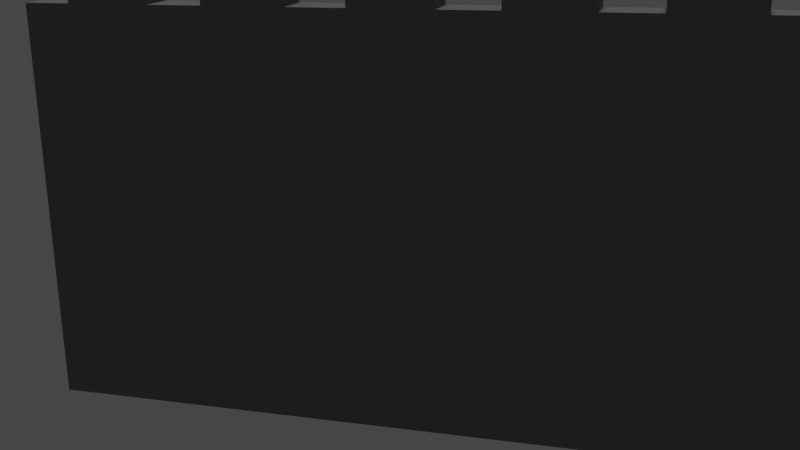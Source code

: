 # Source: wall.blend  (saved by Blender 2.91.10; exported with 4.5.12 LTS)
import bpy
from mathutils import Matrix  # noqa: F401  (used for matrix-valued properties, if any)

bpy.ops.wm.read_factory_settings(use_empty=True)
scene = bpy.context.scene
scene.name = 'Scene'

# ---- collections
col_collection = bpy.data.collections.new('Collection'); scene.collection.children.link(col_collection)

# ---- materials (node trees are filled in below, after node groups)
mat_material = bpy.data.materials.new('Material')
mat_material.use_transparent_shadow = False

# ---- material node trees
mat_material.use_nodes = True; mat_material.node_tree.nodes.clear()
_N = mat_material.node_tree.nodes; _L = mat_material.node_tree.links
n0 = _N.new('ShaderNodeBsdfPrincipled'); n0.name = 'Principled BSDF'; n0.location = (10, 300)
n0.distribution = 'GGX'
n0.subsurface_method = 'BURLEY'
n0.inputs[0].default_value = (0.1902, 0.1902, 0.1902, 1.0)
n0.inputs[2].default_value = 0.95
n0.inputs[3].default_value = 1.45
n0.inputs[27].default_value = (0.0, 0.0, 0.0, 1.0)
n0.inputs[28].default_value = 1.0
n1 = _N.new('ShaderNodeOutputMaterial'); n1.name = 'Material Output'; n1.location = (300, 300)
_L.new(n0.outputs[0], n1.inputs[0])
n1.is_active_output = True

# ---- world
world_world = bpy.data.worlds.new('World'); scene.world = world_world
world_world.use_nodes = True; world_world.node_tree.nodes.clear()
_N = world_world.node_tree.nodes; _L = world_world.node_tree.links
n0 = _N.new('ShaderNodeOutputWorld'); n0.name = 'World Output'; n0.location = (300, 300)
n1 = _N.new('ShaderNodeBackground'); n1.name = 'Background'; n1.location = (10, 300)
n1.inputs[0].default_value = (0.05088, 0.05088, 0.05088, 1.0)
_L.new(n1.outputs[0], n0.inputs[0])
n0.is_active_output = True
world_world.color = (0.05088, 0.05088, 0.05088)
world_world.use_sun_shadow = False
world_world.sun_shadow_jitter_overblur = 0.0

# ---- cameras
cam_camera = bpy.data.cameras.new('Camera')
cam_camera.clip_end = 100.0
cam_camera.ortho_scale = 7.314

# ---- lights
light_light = bpy.data.lights.new('Light', 'SUN')
light_light.transmission_factor = 0.0
light_light.angle = 0.1993
light_light.energy = 1.0
light_light.shadow_soft_size = 0.1
light_light.shadow_cascade_max_distance = 1000.0

# ---- meshes
me_cube_001 = bpy.data.meshes.new('Cube.001')
me_cube_001.from_pydata([(-1.0, -1.0, -1.0), (-1.0, -1.0, 0.5459), (-1.0, 1.0, -1.0), (-1.0, 1.0, 0.5459), (1.0, -1.0, -1.0), (1.0, -1.0, 0.5459), (1.0, 1.0, -1.0), (1.0, 1.0, 0.5459), (-8.913, -1.0, -12.96), (-8.913, -1.0, -0.9971), (-8.913, 1.0, -12.96), (-8.913, 1.0, -0.9971), (8.95, -1.0, -12.96), (8.95, -1.0, -0.9971), (8.95, 1.0, -12.96), (8.95, 1.0, -0.9971), (-8.913, 0.5, -12.96), (-8.913, -5.341e-09, -12.96), (-8.913, -0.5, -12.96), (-8.913, -1.0, -9.971), (-8.913, -1.0, -6.979), (-8.913, -1.0, -3.988), (-8.913, -0.5, -0.9971), (-8.913, -5.341e-09, -0.9971), (-8.913, 0.5, -0.9971), (-8.913, 1.0, -3.988), (-8.913, 1.0, -6.979), (-8.913, 1.0, -9.971), (4.484, 1.0, -12.96), (0.01879, 1.0, -12.96), (-4.447, 1.0, -12.96), (-4.447, 1.0, -0.9971), (0.01879, 1.0, -0.9971), (4.484, 1.0, -0.9971), (8.95, 1.0, -3.988), (8.95, 1.0, -6.979), (8.95, 1.0, -9.971), (8.95, -0.5, -12.96), (8.95, -5.341e-09, -12.96), (8.95, 0.5, -12.96), (8.95, 0.5, -0.9971), (8.95, -5.341e-09, -0.9971), (8.95, -0.5, -0.9971), (8.95, -1.0, -3.988), (8.95, -1.0, -6.979), (8.95, -1.0, -9.971), (-4.447, -1.0, -12.96), (0.01879, -1.0, -12.96), (4.484, -1.0, -12.96), (4.484, -1.0, -0.9971), (0.01879, -1.0, -0.9971), (-4.447, -1.0, -0.9971), (-8.913, -0.5, -9.971), (-8.913, -0.5, -6.979), (-8.913, -0.5, -3.988), (-8.913, -2.024e-08, -9.971), (-8.913, -3.514e-08, -6.979), (-8.913, -3.514e-08, -3.988), (-8.913, 0.5, -9.971), (-8.913, 0.5, -6.979), (-8.913, 0.5, -3.988), (-4.447, 1.0, -9.971), (-4.447, 1.0, -6.979), (-4.447, 1.0, -3.988), (0.01879, 1.0, -9.971), (0.01879, 1.0, -6.979), (0.01879, 1.0, -3.988), (4.484, 1.0, -9.971), (4.484, 1.0, -6.979), (4.484, 1.0, -3.988), (8.95, 0.5, -9.971), (8.95, 0.5, -6.979), (8.95, 0.5, -3.988), (8.95, -3.944e-09, -9.971), (8.95, -9.066e-09, -6.979), (8.95, -5.341e-09, -3.988), (8.95, -0.5, -9.971), (8.95, -0.5, -6.979), (8.95, -0.5, -3.988), (4.484, -1.0, -9.971), (4.484, -1.0, -6.979), (4.484, -1.0, -3.988), (0.01879, -1.0, -9.971), (0.01879, -1.0, -6.979), (0.01879, -1.0, -3.988), (-4.447, -1.0, -9.971), (-4.447, -1.0, -6.979), (-4.447, -1.0, -3.988), (-4.447, 0.5, -12.96), (0.01879, 0.5, -12.96), (4.484, 0.5, -12.96), (-4.447, -3.944e-09, -12.96), (0.01879, -9.066e-09, -12.96), (4.484, -5.341e-09, -12.96), (-4.447, -0.5, -12.96), (0.01879, -0.5, -12.96), (4.484, -0.5, -12.96), (4.484, 0.5, -0.9971), (0.01879, 0.5, -0.9971), (-4.447, 0.5, -0.9971), (4.484, -3.944e-09, -0.9971), (0.01879, -9.066e-09, -0.9971), (-4.447, -5.341e-09, -0.9971), (4.484, -0.5, -0.9971), (0.01879, -0.5, -0.9971), (-4.447, -0.5, -0.9971), (-7.788, -1.0, -1.0), (-7.788, -1.0, 0.5459), (-7.788, 1.0, -1.0), (-7.788, 1.0, 0.5459), (-5.788, -1.0, -1.0), (-5.788, -1.0, 0.5459), (-5.788, 1.0, -1.0), (-5.788, 1.0, 0.5459), (7.788, -1.0, -1.0), (7.788, -1.0, 0.5459), (7.788, 1.0, -1.0), (7.788, 1.0, 0.5459), (5.788, -1.0, -1.0), (5.788, -1.0, 0.5459), (5.788, 1.0, -1.0), (5.788, 1.0, 0.5459), (-4.433, -1.0, -1.0), (-4.433, -1.0, 0.5459), (-4.433, 1.0, -1.0), (-4.433, 1.0, 0.5459), (-2.433, -1.0, -1.0), (-2.433, -1.0, 0.5459), (-2.433, 1.0, -1.0), (-2.433, 1.0, 0.5459), (4.433, -1.0, -1.0), (4.433, -1.0, 0.5459), (4.433, 1.0, -1.0), (4.433, 1.0, 0.5459), (2.433, -1.0, -1.0), (2.433, -1.0, 0.5459), (2.433, 1.0, -1.0), (2.433, 1.0, 0.5459)], [], [(0, 1, 3, 2), (2, 3, 7, 6), (6, 7, 5, 4), (4, 5, 1, 0), (2, 6, 4, 0), (7, 3, 1, 5), (52, 53, 56, 55), (53, 54, 57, 56), (55, 56, 59, 58), (56, 57, 60, 59), (8, 19, 52, 18), (19, 20, 53, 52), (20, 21, 54, 53), (21, 9, 22, 54), (54, 22, 23, 57), (57, 23, 24, 60), (60, 24, 11, 25), (59, 60, 25, 26), (58, 59, 26, 27), (16, 58, 27, 10), (17, 55, 58, 16), (18, 52, 55, 17), (61, 62, 65, 64), (62, 63, 66, 65), (64, 65, 68, 67), (65, 66, 69, 68), (10, 27, 61, 30), (27, 26, 62, 61), (26, 25, 63, 62), (25, 11, 31, 63), (63, 31, 32, 66), (66, 32, 33, 69), (69, 33, 15, 34), (68, 69, 34, 35), (67, 68, 35, 36), (28, 67, 36, 14), (29, 64, 67, 28), (30, 61, 64, 29), (70, 71, 74, 73), (71, 72, 75, 74), (73, 74, 77, 76), (74, 75, 78, 77), (14, 36, 70, 39), (36, 35, 71, 70), (35, 34, 72, 71), (34, 15, 40, 72), (72, 40, 41, 75), (75, 41, 42, 78), (78, 42, 13, 43), (77, 78, 43, 44), (76, 77, 44, 45), (37, 76, 45, 12), (38, 73, 76, 37), (39, 70, 73, 38), (79, 80, 83, 82), (80, 81, 84, 83), (82, 83, 86, 85), (83, 84, 87, 86), (12, 45, 79, 48), (45, 44, 80, 79), (44, 43, 81, 80), (43, 13, 49, 81), (81, 49, 50, 84), (84, 50, 51, 87), (87, 51, 9, 21), (86, 87, 21, 20), (85, 86, 20, 19), (46, 85, 19, 8), (47, 82, 85, 46), (48, 79, 82, 47), (88, 89, 92, 91), (89, 90, 93, 92), (91, 92, 95, 94), (92, 93, 96, 95), (10, 30, 88, 16), (30, 29, 89, 88), (29, 28, 90, 89), (28, 14, 39, 90), (90, 39, 38, 93), (93, 38, 37, 96), (96, 37, 12, 48), (95, 96, 48, 47), (94, 95, 47, 46), (18, 94, 46, 8), (17, 91, 94, 18), (16, 88, 91, 17), (97, 98, 101, 100), (98, 99, 102, 101), (100, 101, 104, 103), (101, 102, 105, 104), (15, 33, 97, 40), (33, 32, 98, 97), (32, 31, 99, 98), (31, 11, 24, 99), (99, 24, 23, 102), (102, 23, 22, 105), (105, 22, 9, 51), (104, 105, 51, 50), (103, 104, 50, 49), (42, 103, 49, 13), (41, 100, 103, 42), (40, 97, 100, 41), (106, 107, 109, 108), (108, 109, 113, 112), (112, 113, 111, 110), (110, 111, 107, 106), (108, 112, 110, 106), (113, 109, 107, 111), (114, 116, 117, 115), (116, 120, 121, 117), (120, 118, 119, 121), (118, 114, 115, 119), (116, 114, 118, 120), (121, 119, 115, 117), (122, 123, 125, 124), (124, 125, 129, 128), (128, 129, 127, 126), (126, 127, 123, 122), (124, 128, 126, 122), (129, 125, 123, 127), (130, 132, 133, 131), (132, 136, 137, 133), (136, 134, 135, 137), (134, 130, 131, 135), (132, 130, 134, 136), (137, 135, 131, 133)])
_uv = me_cube_001.uv_layers.new(name='UVMap')
_uv.uv.foreach_set('vector', [0.375, 0.0, 0.625, 0.0, 0.625, 0.25, 0.375, 0.25, 0.375, 0.25, 0.625, 0.25, 0.625, 0.5, 0.375, 0.5, 0.375, 0.5, 0.625, 0.5, 0.625, 0.75, 0.375, 0.75, 0.375, 0.75, 0.625, 0.75, 0.625, 1.0, 0.375, 1.0, 0.125, 0.5, 0.375, 0.5, 0.375, 0.75, 0.125, 0.75, 0.625, 0.5, 0.875, 0.5, 0.875, 0.75, 0.625, 0.75, 0.4375, 0.0625, 0.5, 0.0625, 0.5, 0.125, 0.4375, 0.125, 0.5, 0.0625, 0.5625, 0.0625, 0.5625, 0.125, 0.5, 0.125, 0.4375, 0.125, 0.5, 0.125, 0.5, 0.1875, 0.4375, 0.1875, 0.5, 0.125, 0.5625, 0.125, 0.5625, 0.1875, 0.5, 0.1875, 0.375, 0.0, 0.4375, 0.0, 0.4375, 0.0625, 0.375, 0.0625, 0.4375, 0.0, 0.5, 0.0, 0.5, 0.0625, 0.4375, 0.0625, 0.5, 0.0, 0.5625, 0.0, 0.5625, 0.0625, 0.5, 0.0625, 0.5625, 0.0, 0.625, 0.0, 0.625, 0.0625, 0.5625, 0.0625, 0.5625, 0.0625, 0.625, 0.0625, 0.625, 0.125, 0.5625, 0.125, 0.5625, 0.125, 0.625, 0.125, 0.625, 0.1875, 0.5625, 0.1875, 0.5625, 0.1875, 0.625, 0.1875, 0.625, 0.25, 0.5625, 0.25, 0.5, 0.1875, 0.5625, 0.1875, 0.5625, 0.25, 0.5, 0.25, 0.4375, 0.1875, 0.5, 0.1875, 0.5, 0.25, 0.4375, 0.25, 0.375, 0.1875, 0.4375, 0.1875, 0.4375, 0.25, 0.375, 0.25, 0.375, 0.125, 0.4375, 0.125, 0.4375, 0.1875, 0.375, 0.1875, 0.375, 0.0625, 0.4375, 0.0625, 0.4375, 0.125, 0.375, 0.125, 0.4375, 0.3125, 0.5, 0.3125, 0.5, 0.375, 0.4375, 0.375, 0.5, 0.3125, 0.5625, 0.3125, 0.5625, 0.375, 0.5, 0.375, 0.4375, 0.375, 0.5, 0.375, 0.5, 0.4375, 0.4375, 0.4375, 0.5, 0.375, 0.5625, 0.375, 0.5625, 0.4375, 0.5, 0.4375, 0.375, 0.25, 0.4375, 0.25, 0.4375, 0.3125, 0.375, 0.3125, 0.4375, 0.25, 0.5, 0.25, 0.5, 0.3125, 0.4375, 0.3125, 0.5, 0.25, 0.5625, 0.25, 0.5625, 0.3125, 0.5, 0.3125, 0.5625, 0.25, 0.625, 0.25, 0.625, 0.3125, 0.5625, 0.3125, 0.5625, 0.3125, 0.625, 0.3125, 0.625, 0.375, 0.5625, 0.375, 0.5625, 0.375, 0.625, 0.375, 0.625, 0.4375, 0.5625, 0.4375, 0.5625, 0.4375, 0.625, 0.4375, 0.625, 0.5, 0.5625, 0.5, 0.5, 0.4375, 0.5625, 0.4375, 0.5625, 0.5, 0.5, 0.5, 0.4375, 0.4375, 0.5, 0.4375, 0.5, 0.5, 0.4375, 0.5, 0.375, 0.4375, 0.4375, 0.4375, 0.4375, 0.5, 0.375, 0.5, 0.375, 0.375, 0.4375, 0.375, 0.4375, 0.4375, 0.375, 0.4375, 0.375, 0.3125, 0.4375, 0.3125, 0.4375, 0.375, 0.375, 0.375, 0.4375, 0.5625, 0.5, 0.5625, 0.5, 0.625, 0.4375, 0.625, 0.5, 0.5625, 0.5625, 0.5625, 0.5625, 0.625, 0.5, 0.625, 0.4375, 0.625, 0.5, 0.625, 0.5, 0.6875, 0.4375, 0.6875, 0.5, 0.625, 0.5625, 0.625, 0.5625, 0.6875, 0.5, 0.6875, 0.375, 0.5, 0.4375, 0.5, 0.4375, 0.5625, 0.375, 0.5625, 0.4375, 0.5, 0.5, 0.5, 0.5, 0.5625, 0.4375, 0.5625, 0.5, 0.5, 0.5625, 0.5, 0.5625, 0.5625, 0.5, 0.5625, 0.5625, 0.5, 0.625, 0.5, 0.625, 0.5625, 0.5625, 0.5625, 0.5625, 0.5625, 0.625, 0.5625, 0.625, 0.625, 0.5625, 0.625, 0.5625, 0.625, 0.625, 0.625, 0.625, 0.6875, 0.5625, 0.6875, 0.5625, 0.6875, 0.625, 0.6875, 0.625, 0.75, 0.5625, 0.75, 0.5, 0.6875, 0.5625, 0.6875, 0.5625, 0.75, 0.5, 0.75, 0.4375, 0.6875, 0.5, 0.6875, 0.5, 0.75, 0.4375, 0.75, 0.375, 0.6875, 0.4375, 0.6875, 0.4375, 0.75, 0.375, 0.75, 0.375, 0.625, 0.4375, 0.625, 0.4375, 0.6875, 0.375, 0.6875, 0.375, 0.5625, 0.4375, 0.5625, 0.4375, 0.625, 0.375, 0.625, 0.4375, 0.8125, 0.5, 0.8125, 0.5, 0.875, 0.4375, 0.875, 0.5, 0.8125, 0.5625, 0.8125, 0.5625, 0.875, 0.5, 0.875, 0.4375, 0.875, 0.5, 0.875, 0.5, 0.9375, 0.4375, 0.9375, 0.5, 0.875, 0.5625, 0.875, 0.5625, 0.9375, 0.5, 0.9375, 0.375, 0.75, 0.4375, 0.75, 0.4375, 0.8125, 0.375, 0.8125, 0.4375, 0.75, 0.5, 0.75, 0.5, 0.8125, 0.4375, 0.8125, 0.5, 0.75, 0.5625, 0.75, 0.5625, 0.8125, 0.5, 0.8125, 0.5625, 0.75, 0.625, 0.75, 0.625, 0.8125, 0.5625, 0.8125, 0.5625, 0.8125, 0.625, 0.8125, 0.625, 0.875, 0.5625, 0.875, 0.5625, 0.875, 0.625, 0.875, 0.625, 0.9375, 0.5625, 0.9375, 0.5625, 0.9375, 0.625, 0.9375, 0.625, 1.0, 0.5625, 1.0, 0.5, 0.9375, 0.5625, 0.9375, 0.5625, 1.0, 0.5, 1.0, 0.4375, 0.9375, 0.5, 0.9375, 0.5, 1.0, 0.4375, 1.0, 0.375, 0.9375, 0.4375, 0.9375, 0.4375, 1.0, 0.375, 1.0, 0.375, 0.875, 0.4375, 0.875, 0.4375, 0.9375, 0.375, 0.9375, 0.375, 0.8125, 0.4375, 0.8125, 0.4375, 0.875, 0.375, 0.875, 0.1875, 0.5625, 0.25, 0.5625, 0.25, 0.625, 0.1875, 0.625, 0.25, 0.5625, 0.3125, 0.5625, 0.3125, 0.625, 0.25, 0.625, 0.1875, 0.625, 0.25, 0.625, 0.25, 0.6875, 0.1875, 0.6875, 0.25, 0.625, 0.3125, 0.625, 0.3125, 0.6875, 0.25, 0.6875, 0.125, 0.5, 0.1875, 0.5, 0.1875, 0.5625, 0.125, 0.5625, 0.1875, 0.5, 0.25, 0.5, 0.25, 0.5625, 0.1875, 0.5625, 0.25, 0.5, 0.3125, 0.5, 0.3125, 0.5625, 0.25, 0.5625, 0.3125, 0.5, 0.375, 0.5, 0.375, 0.5625, 0.3125, 0.5625, 0.3125, 0.5625, 0.375, 0.5625, 0.375, 0.625, 0.3125, 0.625, 0.3125, 0.625, 0.375, 0.625, 0.375, 0.6875, 0.3125, 0.6875, 0.3125, 0.6875, 0.375, 0.6875, 0.375, 0.75, 0.3125, 0.75, 0.25, 0.6875, 0.3125, 0.6875, 0.3125, 0.75, 0.25, 0.75, 0.1875, 0.6875, 0.25, 0.6875, 0.25, 0.75, 0.1875, 0.75, 0.125, 0.6875, 0.1875, 0.6875, 0.1875, 0.75, 0.125, 0.75, 0.125, 0.625, 0.1875, 0.625, 0.1875, 0.6875, 0.125, 0.6875, 0.125, 0.5625, 0.1875, 0.5625, 0.1875, 0.625, 0.125, 0.625, 0.6875, 0.5625, 0.75, 0.5625, 0.75, 0.625, 0.6875, 0.625, 0.75, 0.5625, 0.8125, 0.5625, 0.8125, 0.625, 0.75, 0.625, 0.6875, 0.625, 0.75, 0.625, 0.75, 0.6875, 0.6875, 0.6875, 0.75, 0.625, 0.8125, 0.625, 0.8125, 0.6875, 0.75, 0.6875, 0.625, 0.5, 0.6875, 0.5, 0.6875, 0.5625, 0.625, 0.5625, 0.6875, 0.5, 0.75, 0.5, 0.75, 0.5625, 0.6875, 0.5625, 0.75, 0.5, 0.8125, 0.5, 0.8125, 0.5625, 0.75, 0.5625, 0.8125, 0.5, 0.875, 0.5, 0.875, 0.5625, 0.8125, 0.5625, 0.8125, 0.5625, 0.875, 0.5625, 0.875, 0.625, 0.8125, 0.625, 0.8125, 0.625, 0.875, 0.625, 0.875, 0.6875, 0.8125, 0.6875, 0.8125, 0.6875, 0.875, 0.6875, 0.875, 0.75, 0.8125, 0.75, 0.75, 0.6875, 0.8125, 0.6875, 0.8125, 0.75, 0.75, 0.75, 0.6875, 0.6875, 0.75, 0.6875, 0.75, 0.75, 0.6875, 0.75, 0.625, 0.6875, 0.6875, 0.6875, 0.6875, 0.75, 0.625, 0.75, 0.625, 0.625, 0.6875, 0.625, 0.6875, 0.6875, 0.625, 0.6875, 0.625, 0.5625, 0.6875, 0.5625, 0.6875, 0.625, 0.625, 0.625, 0.375, 0.0, 0.625, 0.0, 0.625, 0.25, 0.375, 0.25, 0.375, 0.25, 0.625, 0.25, 0.625, 0.5, 0.375, 0.5, 0.375, 0.5, 0.625, 0.5, 0.625, 0.75, 0.375, 0.75, 0.375, 0.75, 0.625, 0.75, 0.625, 1.0, 0.375, 1.0, 0.125, 0.5, 0.375, 0.5, 0.375, 0.75, 0.125, 0.75, 0.625, 0.5, 0.875, 0.5, 0.875, 0.75, 0.625, 0.75, 0.375, 0.0, 0.375, 0.25, 0.625, 0.25, 0.625, 0.0, 0.375, 0.25, 0.375, 0.5, 0.625, 0.5, 0.625, 0.25, 0.375, 0.5, 0.375, 0.75, 0.625, 0.75, 0.625, 0.5, 0.375, 0.75, 0.375, 1.0, 0.625, 1.0, 0.625, 0.75, 0.125, 0.5, 0.125, 0.75, 0.375, 0.75, 0.375, 0.5, 0.625, 0.5, 0.625, 0.75, 0.875, 0.75, 0.875, 0.5, 0.375, 0.0, 0.625, 0.0, 0.625, 0.25, 0.375, 0.25, 0.375, 0.25, 0.625, 0.25, 0.625, 0.5, 0.375, 0.5, 0.375, 0.5, 0.625, 0.5, 0.625, 0.75, 0.375, 0.75, 0.375, 0.75, 0.625, 0.75, 0.625, 1.0, 0.375, 1.0, 0.125, 0.5, 0.375, 0.5, 0.375, 0.75, 0.125, 0.75, 0.625, 0.5, 0.875, 0.5, 0.875, 0.75, 0.625, 0.75, 0.375, 0.0, 0.375, 0.25, 0.625, 0.25, 0.625, 0.0, 0.375, 0.25, 0.375, 0.5, 0.625, 0.5, 0.625, 0.25, 0.375, 0.5, 0.375, 0.75, 0.625, 0.75, 0.625, 0.5, 0.375, 0.75, 0.375, 1.0, 0.625, 1.0, 0.625, 0.75, 0.125, 0.5, 0.125, 0.75, 0.375, 0.75, 0.375, 0.5, 0.625, 0.5, 0.625, 0.75, 0.875, 0.75, 0.875, 0.5])
me_cube_001.materials.append(mat_material)
me_cube_001.use_remesh_fix_poles = True
me_cube_001.use_remesh_preserve_attributes = False
me_cube_001.use_mirror_vertex_groups = False
me_cube_001.update()

# ---- objects
ob_light = bpy.data.objects.new('Light', light_light)
ob_camera = bpy.data.objects.new('Camera', cam_camera)
ob_cube_003 = bpy.data.objects.new('Cube.003', me_cube_001)

# ---- transforms, parenting, visibility, modifiers, constraints
ob_light.location = (0.0, 0.0, 0.0)
ob_light.lock_rotations_4d = False
ob_light.empty_display_type = 'ARROWS'
ob_light.color = (0.0, 0.0, 0.0, 0.0)
ob_light.lineart.crease_threshold = 0.0
ob_camera.location = (20.06, -71.08, 22.96)
ob_camera.rotation_euler = (1.269, 0.01407, 0.2706)
ob_camera.scale = (1.0, 1.0, 1.0)
ob_camera.lock_rotations_4d = False
ob_camera.empty_display_type = 'ARROWS'
ob_camera.color = (0.0, 0.0, 0.0, 0.0)
ob_camera.display_type = 'WIRE'
ob_camera.lineart.crease_threshold = 0.0
ob_cube_003.location = (-0.05636, 8.012e-09, 17.5)
ob_cube_003.scale = (3.0, 1.5, 2.507)
ob_cube_003.lineart.crease_threshold = 0.0
_m = ob_cube_003.modifiers.new('Array', 'ARRAY')
_m.constant_offset_displace = (0.0, 0.0, 0.0)

# ---- collection membership
col_collection.objects.link(ob_light)
col_collection.objects.link(ob_camera)
col_collection.objects.link(ob_cube_003)

# ---- scene / render settings (as saved in the file)
scene.camera = ob_camera
scene.frame_start = 1; scene.frame_end = 250; scene.frame_set(1)
scene.render.engine = 'BLENDER_EEVEE_NEXT'
scene.cycles.use_denoising = False
scene.cycles.samples = 128
scene.cycles.sampling_pattern = 'TABULATED_SOBOL'
scene.cycles.use_adaptive_sampling = False
scene.cycles.use_light_tree = False
scene.view_settings.view_transform = 'Filmic'
bpy.context.view_layer.update()
